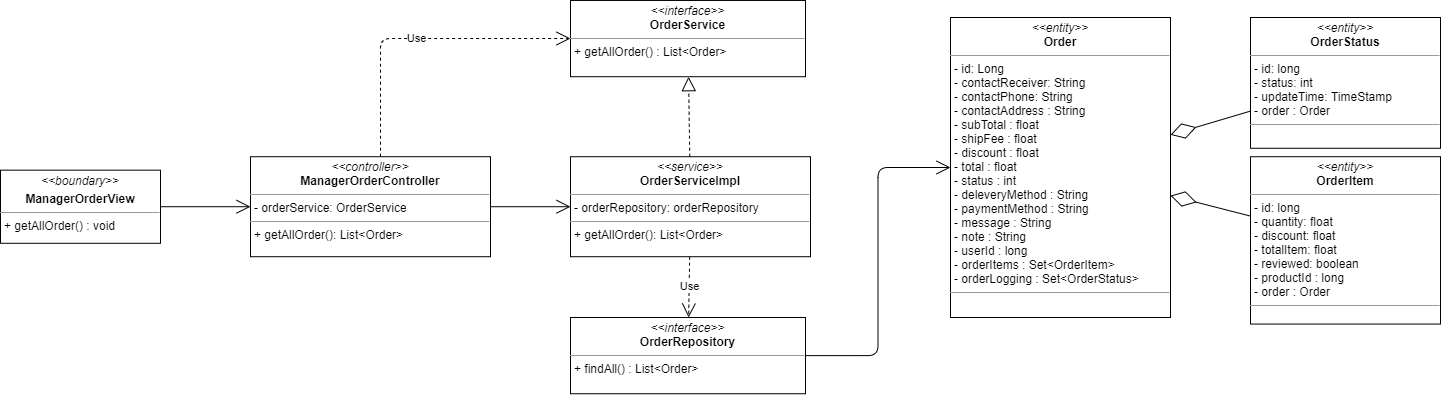

The diagram above was exported from draw.io. Its source (the exported page's mxGraphModel, read from the mxfile embedded in the PNG):
<mxGraphModel dx="1038" dy="1692" grid="1" gridSize="10" guides="1" tooltips="1" connect="1" arrows="1" fold="1" page="1" pageScale="1" pageWidth="827" pageHeight="1169" math="0" shadow="0">
  <root>
    <mxCell id="WIyWlLk6GJQsqaUBKTNV-0" />
    <mxCell id="WIyWlLk6GJQsqaUBKTNV-1" parent="WIyWlLk6GJQsqaUBKTNV-0" />
    <mxCell id="zhxtz40RO4f2U9NYKAC--0" value="&lt;p style=&quot;margin: 0px ; margin-top: 4px ; text-align: center&quot;&gt;&lt;i&gt;&amp;lt;&amp;lt;boundary&amp;gt;&amp;gt;&lt;/i&gt;&lt;/p&gt;&lt;p style=&quot;margin: 0px ; margin-top: 4px ; text-align: center&quot;&gt;&lt;b&gt;ManagerOrderView&lt;/b&gt;&lt;/p&gt;&lt;hr size=&quot;1&quot;&gt;&lt;p style=&quot;margin: 0px ; margin-left: 4px&quot;&gt;&lt;span&gt;+ getAllOrder() : void&lt;/span&gt;&lt;br&gt;&lt;/p&gt;" style="verticalAlign=top;align=left;overflow=fill;fontSize=12;fontFamily=Helvetica;html=1;" parent="WIyWlLk6GJQsqaUBKTNV-1" vertex="1">
      <mxGeometry x="100" y="122.66" width="160" height="73.12" as="geometry" />
    </mxCell>
    <mxCell id="zhxtz40RO4f2U9NYKAC--1" value="" style="endArrow=open;endFill=1;endSize=12;html=1;entryX=0;entryY=0.5;entryDx=0;entryDy=0;exitX=1;exitY=0.5;exitDx=0;exitDy=0;" parent="WIyWlLk6GJQsqaUBKTNV-1" source="zhxtz40RO4f2U9NYKAC--0" target="zhxtz40RO4f2U9NYKAC--5" edge="1">
      <mxGeometry width="160" relative="1" as="geometry">
        <mxPoint x="331" y="160" as="sourcePoint" />
        <mxPoint x="350" y="158.66999999999996" as="targetPoint" />
      </mxGeometry>
    </mxCell>
    <mxCell id="zhxtz40RO4f2U9NYKAC--2" value="" style="endArrow=open;endFill=1;endSize=12;html=1;exitX=1;exitY=0.5;exitDx=0;exitDy=0;edgeStyle=orthogonalEdgeStyle;" parent="WIyWlLk6GJQsqaUBKTNV-1" source="zhxtz40RO4f2U9NYKAC--3" target="zhxtz40RO4f2U9NYKAC--12" edge="1">
      <mxGeometry width="160" relative="1" as="geometry">
        <mxPoint x="920" y="159" as="sourcePoint" />
        <mxPoint x="1010" y="169.9000000000001" as="targetPoint" />
      </mxGeometry>
    </mxCell>
    <mxCell id="zhxtz40RO4f2U9NYKAC--3" value="&lt;p style=&quot;margin: 0px ; margin-top: 4px ; text-align: center&quot;&gt;&lt;i&gt;&amp;lt;&amp;lt;interface&amp;gt;&amp;gt;&lt;/i&gt;&lt;br&gt;&lt;b&gt;OrderRepository&lt;/b&gt;&lt;/p&gt;&lt;hr size=&quot;1&quot;&gt;&lt;p style=&quot;margin: 0px ; margin-left: 4px&quot;&gt;+ findAll() : List&amp;lt;Order&amp;gt;&lt;/p&gt;" style="verticalAlign=top;align=left;overflow=fill;fontSize=12;fontFamily=Helvetica;html=1;" parent="WIyWlLk6GJQsqaUBKTNV-1" vertex="1">
      <mxGeometry x="670" y="270" width="235" height="76.25" as="geometry" />
    </mxCell>
    <mxCell id="zhxtz40RO4f2U9NYKAC--4" value="&lt;p style=&quot;margin: 0px ; margin-top: 4px ; text-align: center&quot;&gt;&lt;i&gt;&amp;lt;&amp;lt;interface&amp;gt;&amp;gt;&lt;/i&gt;&lt;br&gt;&lt;b&gt;OrderService&lt;/b&gt;&lt;/p&gt;&lt;hr size=&quot;1&quot;&gt;&lt;p style=&quot;margin: 0px ; margin-left: 4px&quot;&gt;+ getAllOrder() : List&amp;lt;Order&amp;gt;&lt;/p&gt;" style="verticalAlign=top;align=left;overflow=fill;fontSize=12;fontFamily=Helvetica;html=1;" parent="WIyWlLk6GJQsqaUBKTNV-1" vertex="1">
      <mxGeometry x="670" y="-47.02999999999997" width="235" height="76.25" as="geometry" />
    </mxCell>
    <mxCell id="zhxtz40RO4f2U9NYKAC--5" value="&lt;p style=&quot;margin: 0px ; margin-top: 4px ; text-align: center&quot;&gt;&lt;i&gt;&amp;lt;&amp;lt;controller&amp;gt;&amp;gt;&lt;/i&gt;&lt;br&gt;&lt;b&gt;ManagerOrderController&lt;/b&gt;&lt;br&gt;&lt;/p&gt;&lt;hr size=&quot;1&quot;&gt;&lt;p style=&quot;margin: 0px ; margin-left: 4px&quot;&gt;- orderService: OrderService&lt;br&gt;&lt;/p&gt;&lt;hr size=&quot;1&quot;&gt;&lt;p style=&quot;margin: 0px ; margin-left: 4px&quot;&gt;+ getAllOrder(): List&amp;lt;Order&amp;gt;&lt;br&gt;&lt;/p&gt;" style="verticalAlign=top;align=left;overflow=fill;fontSize=12;fontFamily=Helvetica;html=1;" parent="WIyWlLk6GJQsqaUBKTNV-1" vertex="1">
      <mxGeometry x="350" y="109.22" width="240" height="100" as="geometry" />
    </mxCell>
    <mxCell id="zhxtz40RO4f2U9NYKAC--6" value="&lt;p style=&quot;margin: 0px ; margin-top: 4px ; text-align: center&quot;&gt;&lt;i&gt;&amp;lt;&amp;lt;service&amp;gt;&amp;gt;&lt;/i&gt;&lt;br&gt;&lt;b&gt;OrderServiceImpl&lt;/b&gt;&lt;/p&gt;&lt;hr size=&quot;1&quot;&gt;&lt;p style=&quot;margin: 0px ; margin-left: 4px&quot;&gt;- orderRepository: orderRepository&lt;br&gt;&lt;/p&gt;&lt;hr size=&quot;1&quot;&gt;&lt;p style=&quot;margin: 0px ; margin-left: 4px&quot;&gt;+ getAllOrder(): List&amp;lt;Order&amp;gt;&lt;br&gt;&lt;/p&gt;" style="verticalAlign=top;align=left;overflow=fill;fontSize=12;fontFamily=Helvetica;html=1;" parent="WIyWlLk6GJQsqaUBKTNV-1" vertex="1">
      <mxGeometry x="670" y="109.22" width="240" height="100" as="geometry" />
    </mxCell>
    <mxCell id="zhxtz40RO4f2U9NYKAC--7" value="Use" style="endArrow=open;endSize=12;dashed=1;html=1;edgeStyle=orthogonalEdgeStyle;" parent="WIyWlLk6GJQsqaUBKTNV-1" source="zhxtz40RO4f2U9NYKAC--5" target="zhxtz40RO4f2U9NYKAC--4" edge="1">
      <mxGeometry width="160" relative="1" as="geometry">
        <mxPoint x="680" y="250" as="sourcePoint" />
        <mxPoint x="840" y="250" as="targetPoint" />
        <Array as="points">
          <mxPoint x="480" y="-9" />
        </Array>
      </mxGeometry>
    </mxCell>
    <mxCell id="zhxtz40RO4f2U9NYKAC--8" value="" style="endArrow=block;dashed=1;endFill=0;endSize=12;html=1;" parent="WIyWlLk6GJQsqaUBKTNV-1" source="zhxtz40RO4f2U9NYKAC--6" target="zhxtz40RO4f2U9NYKAC--4" edge="1">
      <mxGeometry width="160" relative="1" as="geometry">
        <mxPoint x="680" y="150" as="sourcePoint" />
        <mxPoint x="840" y="150" as="targetPoint" />
      </mxGeometry>
    </mxCell>
    <mxCell id="zhxtz40RO4f2U9NYKAC--9" value="Use" style="endArrow=open;endSize=12;dashed=1;html=1;" parent="WIyWlLk6GJQsqaUBKTNV-1" source="zhxtz40RO4f2U9NYKAC--6" target="zhxtz40RO4f2U9NYKAC--3" edge="1">
      <mxGeometry width="160" relative="1" as="geometry">
        <mxPoint x="680" y="150" as="sourcePoint" />
        <mxPoint x="840" y="150" as="targetPoint" />
      </mxGeometry>
    </mxCell>
    <mxCell id="zhxtz40RO4f2U9NYKAC--10" value="" style="endArrow=open;endFill=1;endSize=12;html=1;" parent="WIyWlLk6GJQsqaUBKTNV-1" source="zhxtz40RO4f2U9NYKAC--5" target="zhxtz40RO4f2U9NYKAC--6" edge="1">
      <mxGeometry width="160" relative="1" as="geometry">
        <mxPoint x="680" y="150" as="sourcePoint" />
        <mxPoint x="840" y="150" as="targetPoint" />
      </mxGeometry>
    </mxCell>
    <mxCell id="zhxtz40RO4f2U9NYKAC--12" value="&lt;p style=&quot;margin: 0px ; margin-top: 4px ; text-align: center&quot;&gt;&lt;i&gt;&amp;lt;&amp;lt;entity&amp;gt;&amp;gt;&lt;/i&gt;&lt;br&gt;&lt;b&gt;Order&lt;/b&gt;&lt;/p&gt;&lt;hr size=&quot;1&quot;&gt;&lt;p style=&quot;margin: 0px ; margin-left: 4px&quot;&gt;- id: Long&lt;/p&gt;&lt;p style=&quot;margin: 0px 0px 0px 4px&quot;&gt;- contactReceiver: String&lt;br&gt;- contactPhone: String&lt;/p&gt;&lt;p style=&quot;margin: 0px 0px 0px 4px&quot;&gt;- contactAddress : String&lt;/p&gt;&lt;p style=&quot;margin: 0px 0px 0px 4px&quot;&gt;- subTotal : float&lt;/p&gt;&lt;p style=&quot;margin: 0px 0px 0px 4px&quot;&gt;- shipFee : float&lt;/p&gt;&lt;p style=&quot;margin: 0px 0px 0px 4px&quot;&gt;- discount : float&lt;/p&gt;&lt;p style=&quot;margin: 0px 0px 0px 4px&quot;&gt;- total : float&lt;/p&gt;&lt;p style=&quot;margin: 0px 0px 0px 4px&quot;&gt;- status : int&lt;/p&gt;&lt;p style=&quot;margin: 0px 0px 0px 4px&quot;&gt;- deleveryMethod : String&lt;/p&gt;&lt;p style=&quot;margin: 0px 0px 0px 4px&quot;&gt;- paymentMethod : String&lt;/p&gt;&lt;p style=&quot;margin: 0px 0px 0px 4px&quot;&gt;- message : String&lt;/p&gt;&lt;p style=&quot;margin: 0px 0px 0px 4px&quot;&gt;- note : String&lt;/p&gt;&lt;p style=&quot;margin: 0px 0px 0px 4px&quot;&gt;- userId : long&lt;/p&gt;&lt;p style=&quot;margin: 0px 0px 0px 4px&quot;&gt;- orderItems : Set&amp;lt;OrderItem&amp;gt;&lt;/p&gt;&lt;p style=&quot;margin: 0px 0px 0px 4px&quot;&gt;- orderLogging : Set&amp;lt;OrderStatus&amp;gt;&amp;nbsp;&lt;/p&gt;&lt;hr size=&quot;1&quot;&gt;&lt;p style=&quot;margin: 0px ; margin-left: 4px&quot;&gt;&lt;br&gt;&lt;/p&gt;" style="verticalAlign=top;align=left;overflow=fill;fontSize=12;fontFamily=Helvetica;html=1;" parent="WIyWlLk6GJQsqaUBKTNV-1" vertex="1">
      <mxGeometry x="1050" y="-30" width="220" height="300" as="geometry" />
    </mxCell>
    <mxCell id="zhxtz40RO4f2U9NYKAC--13" value="&lt;p style=&quot;margin: 0px ; margin-top: 4px ; text-align: center&quot;&gt;&lt;i&gt;&amp;lt;&amp;lt;entity&amp;gt;&amp;gt;&lt;/i&gt;&lt;br&gt;&lt;b&gt;OrderItem&lt;/b&gt;&lt;/p&gt;&lt;hr size=&quot;1&quot;&gt;&lt;p style=&quot;margin: 0px ; margin-left: 4px&quot;&gt;- id: long&lt;/p&gt;&lt;p style=&quot;margin: 0px ; margin-left: 4px&quot;&gt;- quantity: float&lt;br&gt;- discount: float&lt;/p&gt;&lt;p style=&quot;margin: 0px ; margin-left: 4px&quot;&gt;- totalItem: float&lt;/p&gt;&lt;p style=&quot;margin: 0px ; margin-left: 4px&quot;&gt;- reviewed: boolean&lt;/p&gt;&lt;p style=&quot;margin: 0px ; margin-left: 4px&quot;&gt;- productId : long&lt;/p&gt;&lt;p style=&quot;margin: 0px ; margin-left: 4px&quot;&gt;- order : Order&lt;/p&gt;&lt;hr size=&quot;1&quot;&gt;&lt;p style=&quot;margin: 0px ; margin-left: 4px&quot;&gt;&lt;br&gt;&lt;/p&gt;" style="verticalAlign=top;align=left;overflow=fill;fontSize=12;fontFamily=Helvetica;html=1;" parent="WIyWlLk6GJQsqaUBKTNV-1" vertex="1">
      <mxGeometry x="1350" y="109.22" width="190" height="167.34" as="geometry" />
    </mxCell>
    <mxCell id="zhxtz40RO4f2U9NYKAC--14" value="&lt;p style=&quot;margin: 0px ; margin-top: 4px ; text-align: center&quot;&gt;&lt;i&gt;&amp;lt;&amp;lt;entity&amp;gt;&amp;gt;&lt;/i&gt;&lt;br&gt;&lt;b&gt;OrderStatus&lt;/b&gt;&lt;/p&gt;&lt;hr size=&quot;1&quot;&gt;&lt;p style=&quot;margin: 0px ; margin-left: 4px&quot;&gt;- id: long&lt;/p&gt;&lt;p style=&quot;margin: 0px ; margin-left: 4px&quot;&gt;- status: int&lt;br&gt;- updateTime: TimeStamp&lt;/p&gt;&lt;p style=&quot;margin: 0px ; margin-left: 4px&quot;&gt;- order : Order&lt;/p&gt;&lt;hr size=&quot;1&quot;&gt;&lt;p style=&quot;margin: 0px ; margin-left: 4px&quot;&gt;&lt;br&gt;&lt;/p&gt;" style="verticalAlign=top;align=left;overflow=fill;fontSize=12;fontFamily=Helvetica;html=1;" parent="WIyWlLk6GJQsqaUBKTNV-1" vertex="1">
      <mxGeometry x="1350" y="-30" width="190" height="130.78" as="geometry" />
    </mxCell>
    <mxCell id="zhxtz40RO4f2U9NYKAC--15" value="" style="endArrow=diamondThin;endFill=0;endSize=24;html=1;" parent="WIyWlLk6GJQsqaUBKTNV-1" source="zhxtz40RO4f2U9NYKAC--14" target="zhxtz40RO4f2U9NYKAC--12" edge="1">
      <mxGeometry width="160" relative="1" as="geometry">
        <mxPoint x="1230" y="140" as="sourcePoint" />
        <mxPoint x="1390" y="140" as="targetPoint" />
      </mxGeometry>
    </mxCell>
    <mxCell id="zhxtz40RO4f2U9NYKAC--16" value="" style="endArrow=diamondThin;endFill=0;endSize=24;html=1;" parent="WIyWlLk6GJQsqaUBKTNV-1" source="zhxtz40RO4f2U9NYKAC--13" target="zhxtz40RO4f2U9NYKAC--12" edge="1">
      <mxGeometry width="160" relative="1" as="geometry">
        <mxPoint x="1400" y="77.83261538461556" as="sourcePoint" />
        <mxPoint x="1280" y="107.65907692307701" as="targetPoint" />
      </mxGeometry>
    </mxCell>
  </root>
</mxGraphModel>